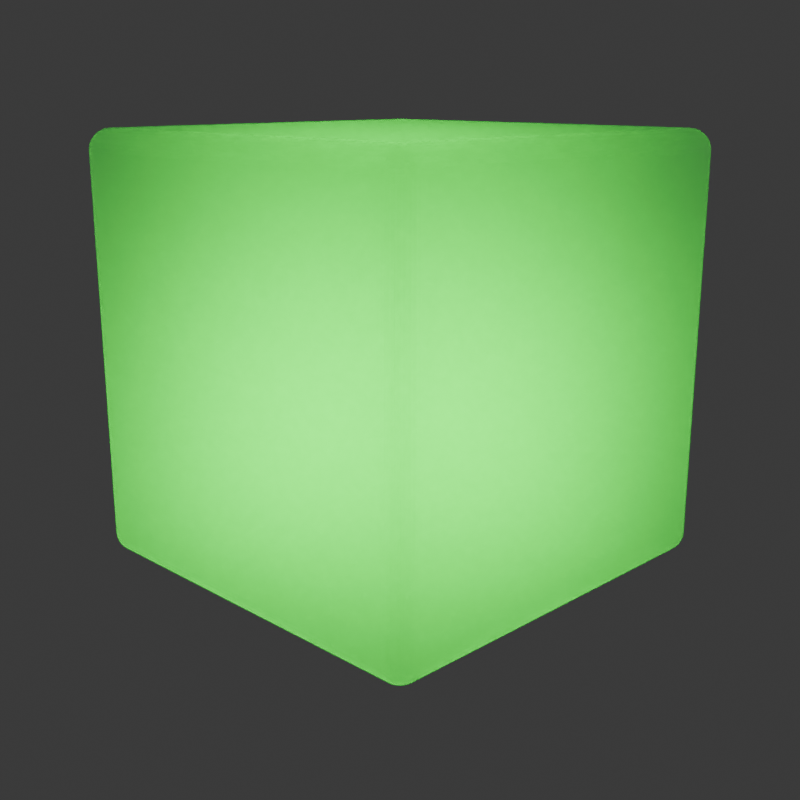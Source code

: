 # Source: winpax.blend  (saved by Blender 4.1.24; exported with 4.5.12 LTS)
import bpy
from mathutils import Matrix  # noqa: F401  (used for matrix-valued properties, if any)

bpy.ops.wm.read_factory_settings(use_empty=True)
scene = bpy.context.scene
scene.name = 'Scene'

# ---- collections
col_collection = bpy.data.collections.new('Collection'); scene.collection.children.link(col_collection)
col_cube = bpy.data.collections.new('Cube'); scene.collection.children.link(col_cube)

# ---- materials (node trees are filled in below, after node groups)
mat_material = bpy.data.materials.new('Material')
mat_material.alpha_threshold = 0.0
mat_material.use_transparent_shadow = False
mat_material.roughness = 0.5
mat_material.line_color = (0.0, 0.0, 0.0, 1.0)

# ---- material node trees
mat_material.use_nodes = True; mat_material.node_tree.nodes.clear()
_N = mat_material.node_tree.nodes; _L = mat_material.node_tree.links
n0 = _N.new('ShaderNodeOutputMaterial'); n0.name = 'Material Output'; n0.location = (300, 300)
n1 = _N.new('ShaderNodeBsdfGlass'); n1.name = 'Glass BSDF'; n1.location = (10, 300)
n1.inputs[1].default_value = 1.0
n1.inputs[2].default_value = 1.45
_L.new(n1.outputs[0], n0.inputs[0])
n0.is_active_output = True

# ---- world
world_world = bpy.data.worlds.new('World'); scene.world = world_world
world_world.use_nodes = True; world_world.node_tree.nodes.clear()
_N = world_world.node_tree.nodes; _L = world_world.node_tree.links
n0 = _N.new('ShaderNodeOutputWorld'); n0.name = 'World Output'; n0.location = (300, 300)
n1 = _N.new('ShaderNodeBackground'); n1.name = 'Background'; n1.location = (10, 300)
n1.inputs[0].default_value = (0.05088, 0.05088, 0.05088, 1.0)
_L.new(n1.outputs[0], n0.inputs[0])
n0.is_active_output = True
world_world.color = (0.05088, 0.05088, 0.05088)
world_world.use_sun_shadow = False
world_world.sun_shadow_jitter_overblur = 0.0

# ---- cameras
cam_camera = bpy.data.cameras.new('Camera')
cam_camera.clip_end = 100.0
cam_camera.lens = 51.0
cam_camera.ortho_scale = 7.314

# ---- lights
light_area = bpy.data.lights.new('Area', 'AREA')
light_area.color = (0.0, 1.0, 0.0025)
light_area.transmission_factor = 0.0
light_area.energy = 100.0
light_area.shadow_maximum_resolution = 0.006
light_area.use_absolute_resolution = True
light_area.size = 2.814
light_area.size_y = 1.0

# ---- meshes
me_cube = bpy.data.meshes.new('Cube')
me_cube.from_pydata([(1.0, 1.0, 1.0), (1.0, 1.0, -1.0), (1.0, -1.0, 1.0), (1.0, -1.0, -1.0), (-1.0, 1.0, 1.0), (-1.0, 1.0, -1.0), (-1.0, -1.0, 1.0), (-1.0, -1.0, -1.0)], [], [(0, 4, 6, 2), (3, 2, 6, 7), (7, 6, 4, 5), (5, 1, 3, 7), (1, 0, 2, 3), (5, 4, 0, 1)])
_uv = me_cube.uv_layers.new(name='UVMap')
_uv.uv.foreach_set('vector', [0.625, 0.5, 0.875, 0.5, 0.875, 0.75, 0.625, 0.75, 0.375, 0.75, 0.625, 0.75, 0.625, 1.0, 0.375, 1.0, 0.375, 0.0, 0.625, 0.0, 0.625, 0.25, 0.375, 0.25, 0.125, 0.5, 0.375, 0.5, 0.375, 0.75, 0.125, 0.75, 0.375, 0.5, 0.625, 0.5, 0.625, 0.75, 0.375, 0.75, 0.375, 0.25, 0.625, 0.25, 0.625, 0.5, 0.375, 0.5])
me_cube.materials.append(mat_material)
me_cube.use_mirror_vertex_groups = False
me_cube.update()

# ---- objects
ob_area = bpy.data.objects.new('Area', light_area)
ob_camera = bpy.data.objects.new('Camera', cam_camera)
ob_cube = bpy.data.objects.new('Cube', me_cube)

# ---- transforms, parenting, visibility, modifiers, constraints
ob_area.location = (-0.08551, 3.0, -0.07598)
ob_area.rotation_euler = (4.682, -1.261, 0.039)
ob_area.scale = (0.8218, 0.8218, 0.8218)
ob_camera.location = (0.0, -5.257, 0.0)
ob_camera.rotation_euler = (1.571, -0.0, 0.0)
ob_camera.scale = (1.0, 1.0, 1.0)
ob_camera.lock_rotations_4d = False
ob_camera.empty_display_type = 'ARROWS'
ob_camera.color = (0.0, 0.0, 0.0, 0.0)
ob_camera.display_type = 'WIRE'
ob_camera.lineart.crease_threshold = 0.0
ob_cube.location = (0.0, 0.0, 0.2365)
ob_cube.rotation_euler = (0.1953, -0.1917, 0.7666)
ob_cube.lock_rotations_4d = False
ob_cube.empty_display_type = 'ARROWS'
ob_cube.lineart.crease_threshold = 0.0
_m = ob_cube.modifiers.new('Bevel', 'BEVEL')
_m.segments = 8

# ---- collection membership
scene.collection.objects.link(ob_area)
col_collection.objects.link(ob_camera)
col_cube.objects.link(ob_cube)

# ---- scene / render settings (as saved in the file)
scene.camera = ob_camera
scene.frame_start = 1; scene.frame_end = 250; scene.frame_set(35)
scene.render.engine = 'CYCLES'
scene.render.image_settings.color_depth = '16'
scene.render.image_settings.compression = 0
scene.render.resolution_x = 1024
scene.render.resolution_y = 1024
scene.render.film_transparent = True
scene.render.use_crop_to_border = True
scene.cycles.sampling_pattern = 'TABULATED_SOBOL'
scene.cycles.film_transparent_glass = True
scene.eevee.ray_tracing_options.trace_max_roughness = 0.0
bpy.context.view_layer.update()
